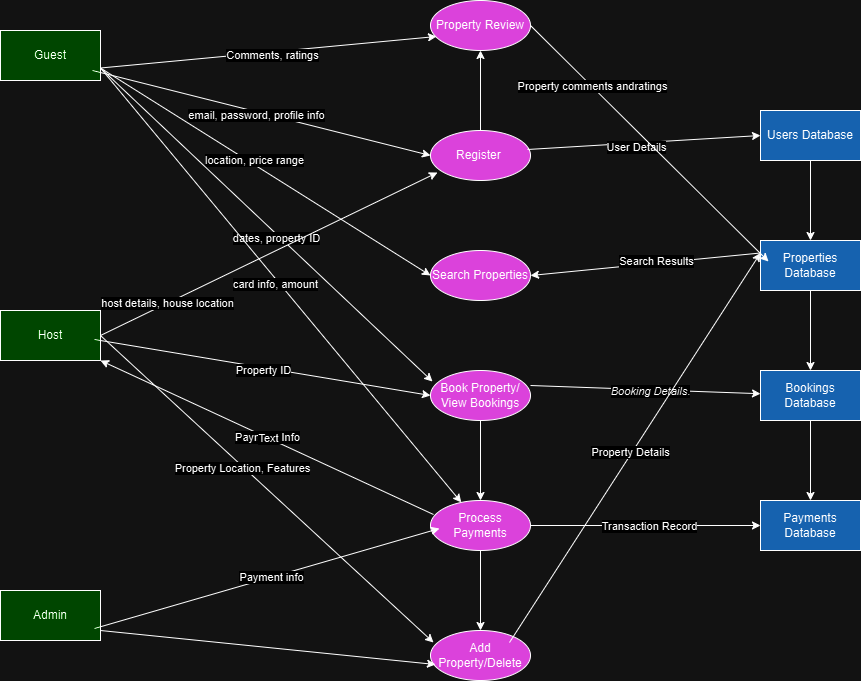

The diagram above was exported from draw.io. Its source (the exported page's mxGraphModel, read from the mxfile embedded in the PNG):
<mxGraphModel dx="2501" dy="784" grid="1" gridSize="10" guides="1" tooltips="1" connect="1" arrows="1" fold="1" page="1" pageScale="1" pageWidth="827" pageHeight="1169" math="0" shadow="0">
  <root>
    <mxCell id="0" />
    <mxCell id="1" parent="0" />
    <mxCell id="mjivec5YPhB9NYRyIc0N-1" value="Guest" style="html=1;dashed=0;whiteSpace=wrap;fillColor=#86FF7D;" vertex="1" parent="1">
      <mxGeometry x="-280" y="80" width="100" height="50" as="geometry" />
    </mxCell>
    <mxCell id="mjivec5YPhB9NYRyIc0N-2" value="Host" style="html=1;dashed=0;whiteSpace=wrap;fillColor=#86FF7D;" vertex="1" parent="1">
      <mxGeometry x="-280" y="360" width="100" height="50" as="geometry" />
    </mxCell>
    <mxCell id="mjivec5YPhB9NYRyIc0N-3" value="Admin" style="html=1;dashed=0;whiteSpace=wrap;fillColor=#86FF7D;" vertex="1" parent="1">
      <mxGeometry x="-280" y="640" width="100" height="50" as="geometry" />
    </mxCell>
    <mxCell id="mjivec5YPhB9NYRyIc0N-50" value="" style="edgeStyle=orthogonalEdgeStyle;rounded=0;orthogonalLoop=1;jettySize=auto;html=1;" edge="1" parent="1" source="mjivec5YPhB9NYRyIc0N-4" target="mjivec5YPhB9NYRyIc0N-49">
      <mxGeometry relative="1" as="geometry" />
    </mxCell>
    <mxCell id="mjivec5YPhB9NYRyIc0N-4" value="Register&amp;nbsp;" style="shape=ellipse;html=1;dashed=0;whiteSpace=wrap;perimeter=ellipsePerimeter;fillColor=#FF66FF;" vertex="1" parent="1">
      <mxGeometry x="150" y="180" width="100" height="50" as="geometry" />
    </mxCell>
    <mxCell id="mjivec5YPhB9NYRyIc0N-5" value="Search Properties" style="shape=ellipse;html=1;dashed=0;whiteSpace=wrap;perimeter=ellipsePerimeter;fillColor=#FF66FF;" vertex="1" parent="1">
      <mxGeometry x="150" y="300" width="100" height="50" as="geometry" />
    </mxCell>
    <mxCell id="mjivec5YPhB9NYRyIc0N-8" value="" style="edgeStyle=orthogonalEdgeStyle;rounded=0;orthogonalLoop=1;jettySize=auto;html=1;" edge="1" parent="1" source="mjivec5YPhB9NYRyIc0N-6" target="mjivec5YPhB9NYRyIc0N-7">
      <mxGeometry relative="1" as="geometry" />
    </mxCell>
    <mxCell id="mjivec5YPhB9NYRyIc0N-6" value="Book Property/ View Bookings" style="shape=ellipse;html=1;dashed=0;whiteSpace=wrap;perimeter=ellipsePerimeter;fillColor=#FF66FF;" vertex="1" parent="1">
      <mxGeometry x="150" y="420" width="100" height="50" as="geometry" />
    </mxCell>
    <mxCell id="mjivec5YPhB9NYRyIc0N-44" value="" style="edgeStyle=orthogonalEdgeStyle;rounded=0;orthogonalLoop=1;jettySize=auto;html=1;" edge="1" parent="1" source="mjivec5YPhB9NYRyIc0N-7" target="mjivec5YPhB9NYRyIc0N-43">
      <mxGeometry relative="1" as="geometry" />
    </mxCell>
    <mxCell id="mjivec5YPhB9NYRyIc0N-7" value="Process Payments" style="shape=ellipse;html=1;dashed=0;whiteSpace=wrap;perimeter=ellipsePerimeter;fillColor=#FF66FF;" vertex="1" parent="1">
      <mxGeometry x="150" y="550" width="100" height="50" as="geometry" />
    </mxCell>
    <mxCell id="mjivec5YPhB9NYRyIc0N-12" value="" style="edgeStyle=orthogonalEdgeStyle;rounded=0;orthogonalLoop=1;jettySize=auto;html=1;" edge="1" parent="1" source="mjivec5YPhB9NYRyIc0N-10" target="mjivec5YPhB9NYRyIc0N-11">
      <mxGeometry relative="1" as="geometry" />
    </mxCell>
    <mxCell id="mjivec5YPhB9NYRyIc0N-10" value="Users Database" style="html=1;dashed=0;whiteSpace=wrap;fillColor=#66B2FF;" vertex="1" parent="1">
      <mxGeometry x="480" y="160" width="100" height="50" as="geometry" />
    </mxCell>
    <mxCell id="mjivec5YPhB9NYRyIc0N-14" value="" style="edgeStyle=orthogonalEdgeStyle;rounded=0;orthogonalLoop=1;jettySize=auto;html=1;" edge="1" parent="1" source="mjivec5YPhB9NYRyIc0N-11" target="mjivec5YPhB9NYRyIc0N-13">
      <mxGeometry relative="1" as="geometry" />
    </mxCell>
    <mxCell id="mjivec5YPhB9NYRyIc0N-11" value="Properties Database" style="html=1;dashed=0;whiteSpace=wrap;fillColor=#66B2FF;" vertex="1" parent="1">
      <mxGeometry x="480" y="290" width="100" height="50" as="geometry" />
    </mxCell>
    <mxCell id="mjivec5YPhB9NYRyIc0N-16" value="" style="edgeStyle=orthogonalEdgeStyle;rounded=0;orthogonalLoop=1;jettySize=auto;html=1;" edge="1" parent="1" source="mjivec5YPhB9NYRyIc0N-13" target="mjivec5YPhB9NYRyIc0N-15">
      <mxGeometry relative="1" as="geometry" />
    </mxCell>
    <mxCell id="mjivec5YPhB9NYRyIc0N-13" value="Bookings Database" style="html=1;dashed=0;whiteSpace=wrap;fillColor=#66B2FF;" vertex="1" parent="1">
      <mxGeometry x="480" y="420" width="100" height="50" as="geometry" />
    </mxCell>
    <mxCell id="mjivec5YPhB9NYRyIc0N-15" value="Payments Database" style="html=1;dashed=0;whiteSpace=wrap;fillColor=#66B2FF;" vertex="1" parent="1">
      <mxGeometry x="480" y="550" width="100" height="50" as="geometry" />
    </mxCell>
    <mxCell id="mjivec5YPhB9NYRyIc0N-21" value="" style="endArrow=classic;html=1;rounded=0;exitX=1;exitY=0.75;exitDx=0;exitDy=0;entryX=0;entryY=0.5;entryDx=0;entryDy=0;" edge="1" parent="1" source="mjivec5YPhB9NYRyIc0N-1" target="mjivec5YPhB9NYRyIc0N-5">
      <mxGeometry width="50" height="50" relative="1" as="geometry">
        <mxPoint x="-100" y="310" as="sourcePoint" />
        <mxPoint x="-50" y="260" as="targetPoint" />
      </mxGeometry>
    </mxCell>
    <mxCell id="mjivec5YPhB9NYRyIc0N-22" value="location, price range" style="edgeLabel;html=1;align=center;verticalAlign=middle;resizable=0;points=[];" vertex="1" connectable="0" parent="mjivec5YPhB9NYRyIc0N-21">
      <mxGeometry x="-0.0821" y="4" relative="1" as="geometry">
        <mxPoint as="offset" />
      </mxGeometry>
    </mxCell>
    <mxCell id="mjivec5YPhB9NYRyIc0N-23" value="" style="endArrow=classic;html=1;rounded=0;entryX=0;entryY=0.5;entryDx=0;entryDy=0;exitX=0.92;exitY=0.8;exitDx=0;exitDy=0;exitPerimeter=0;" edge="1" parent="1" source="mjivec5YPhB9NYRyIc0N-1" target="mjivec5YPhB9NYRyIc0N-4">
      <mxGeometry width="50" height="50" relative="1" as="geometry">
        <mxPoint x="-170" y="230" as="sourcePoint" />
        <mxPoint x="-30" y="160" as="targetPoint" />
      </mxGeometry>
    </mxCell>
    <mxCell id="mjivec5YPhB9NYRyIc0N-24" value="email, password, profile info" style="edgeLabel;html=1;align=center;verticalAlign=middle;resizable=0;points=[];" vertex="1" connectable="0" parent="mjivec5YPhB9NYRyIc0N-23">
      <mxGeometry x="-0.0321" y="-3" relative="1" as="geometry">
        <mxPoint as="offset" />
      </mxGeometry>
    </mxCell>
    <mxCell id="mjivec5YPhB9NYRyIc0N-25" value="" style="endArrow=classic;html=1;rounded=0;exitX=1;exitY=0.75;exitDx=0;exitDy=0;entryX=0.02;entryY=0.22;entryDx=0;entryDy=0;entryPerimeter=0;" edge="1" parent="1" source="mjivec5YPhB9NYRyIc0N-1" target="mjivec5YPhB9NYRyIc0N-6">
      <mxGeometry width="50" height="50" relative="1" as="geometry">
        <mxPoint x="-80" y="380" as="sourcePoint" />
        <mxPoint x="-30" y="330" as="targetPoint" />
      </mxGeometry>
    </mxCell>
    <mxCell id="mjivec5YPhB9NYRyIc0N-26" value=" dates, property ID" style="edgeLabel;html=1;align=center;verticalAlign=middle;resizable=0;points=[];" vertex="1" connectable="0" parent="mjivec5YPhB9NYRyIc0N-25">
      <mxGeometry x="0.0702" y="-3" relative="1" as="geometry">
        <mxPoint as="offset" />
      </mxGeometry>
    </mxCell>
    <mxCell id="mjivec5YPhB9NYRyIc0N-27" value="" style="endArrow=classic;html=1;rounded=0;exitX=1;exitY=0.75;exitDx=0;exitDy=0;" edge="1" parent="1" source="mjivec5YPhB9NYRyIc0N-1" target="mjivec5YPhB9NYRyIc0N-7">
      <mxGeometry width="50" height="50" relative="1" as="geometry">
        <mxPoint x="390" y="430" as="sourcePoint" />
        <mxPoint x="440" y="380" as="targetPoint" />
      </mxGeometry>
    </mxCell>
    <mxCell id="mjivec5YPhB9NYRyIc0N-28" value="card info, amount" style="edgeLabel;html=1;align=center;verticalAlign=middle;resizable=0;points=[];" vertex="1" connectable="0" parent="mjivec5YPhB9NYRyIc0N-27">
      <mxGeometry x="-0.0142" y="-4" relative="1" as="geometry">
        <mxPoint as="offset" />
      </mxGeometry>
    </mxCell>
    <mxCell id="mjivec5YPhB9NYRyIc0N-29" value="" style="endArrow=classic;html=1;rounded=0;exitX=1;exitY=0.5;exitDx=0;exitDy=0;entryX=0;entryY=0.5;entryDx=0;entryDy=0;" edge="1" parent="1" source="mjivec5YPhB9NYRyIc0N-7" target="mjivec5YPhB9NYRyIc0N-15">
      <mxGeometry width="50" height="50" relative="1" as="geometry">
        <mxPoint x="390" y="430" as="sourcePoint" />
        <mxPoint x="420" y="590" as="targetPoint" />
      </mxGeometry>
    </mxCell>
    <mxCell id="mjivec5YPhB9NYRyIc0N-30" value="Transaction Record" style="edgeLabel;html=1;align=center;verticalAlign=middle;resizable=0;points=[];" vertex="1" connectable="0" parent="mjivec5YPhB9NYRyIc0N-29">
      <mxGeometry x="0.0261" relative="1" as="geometry">
        <mxPoint as="offset" />
      </mxGeometry>
    </mxCell>
    <mxCell id="mjivec5YPhB9NYRyIc0N-31" value="" style="endArrow=classic;html=1;rounded=0;exitX=0;exitY=0.25;exitDx=0;exitDy=0;entryX=1;entryY=0.5;entryDx=0;entryDy=0;" edge="1" parent="1" source="mjivec5YPhB9NYRyIc0N-11" target="mjivec5YPhB9NYRyIc0N-5">
      <mxGeometry width="50" height="50" relative="1" as="geometry">
        <mxPoint x="390" y="430" as="sourcePoint" />
        <mxPoint x="440" y="380" as="targetPoint" />
      </mxGeometry>
    </mxCell>
    <mxCell id="mjivec5YPhB9NYRyIc0N-32" value="Search Results" style="edgeLabel;html=1;align=center;verticalAlign=middle;resizable=0;points=[];" vertex="1" connectable="0" parent="mjivec5YPhB9NYRyIc0N-31">
      <mxGeometry x="-0.0884" y="-2" relative="1" as="geometry">
        <mxPoint as="offset" />
      </mxGeometry>
    </mxCell>
    <mxCell id="mjivec5YPhB9NYRyIc0N-35" value="" style="endArrow=classic;html=1;rounded=0;exitX=1;exitY=0.3;exitDx=0;exitDy=0;exitPerimeter=0;" edge="1" parent="1" source="mjivec5YPhB9NYRyIc0N-6" target="mjivec5YPhB9NYRyIc0N-13">
      <mxGeometry width="50" height="50" relative="1" as="geometry">
        <mxPoint x="390" y="430" as="sourcePoint" />
        <mxPoint x="440" y="380" as="targetPoint" />
      </mxGeometry>
    </mxCell>
    <mxCell id="mjivec5YPhB9NYRyIc0N-36" value="&lt;em&gt;Booking Details&lt;/em&gt;." style="edgeLabel;html=1;align=center;verticalAlign=middle;resizable=0;points=[];" vertex="1" connectable="0" parent="mjivec5YPhB9NYRyIc0N-35">
      <mxGeometry x="0.0437" y="-1" relative="1" as="geometry">
        <mxPoint as="offset" />
      </mxGeometry>
    </mxCell>
    <mxCell id="mjivec5YPhB9NYRyIc0N-37" value="" style="endArrow=classic;html=1;rounded=0;exitX=0.97;exitY=0.38;exitDx=0;exitDy=0;exitPerimeter=0;entryX=0;entryY=0.5;entryDx=0;entryDy=0;" edge="1" parent="1" source="mjivec5YPhB9NYRyIc0N-4" target="mjivec5YPhB9NYRyIc0N-10">
      <mxGeometry width="50" height="50" relative="1" as="geometry">
        <mxPoint x="300" y="220" as="sourcePoint" />
        <mxPoint x="350" y="170" as="targetPoint" />
      </mxGeometry>
    </mxCell>
    <mxCell id="mjivec5YPhB9NYRyIc0N-38" value="User Details" style="edgeLabel;html=1;align=center;verticalAlign=middle;resizable=0;points=[];" vertex="1" connectable="0" parent="mjivec5YPhB9NYRyIc0N-37">
      <mxGeometry x="-0.0753" y="-4" relative="1" as="geometry">
        <mxPoint as="offset" />
      </mxGeometry>
    </mxCell>
    <mxCell id="mjivec5YPhB9NYRyIc0N-40" value="" style="endArrow=classic;html=1;rounded=0;exitX=1;exitY=0.5;exitDx=0;exitDy=0;entryX=0.07;entryY=0.84;entryDx=0;entryDy=0;entryPerimeter=0;" edge="1" parent="1" source="mjivec5YPhB9NYRyIc0N-2" target="mjivec5YPhB9NYRyIc0N-4">
      <mxGeometry width="50" height="50" relative="1" as="geometry">
        <mxPoint x="390" y="430" as="sourcePoint" />
        <mxPoint x="440" y="380" as="targetPoint" />
      </mxGeometry>
    </mxCell>
    <mxCell id="mjivec5YPhB9NYRyIc0N-41" value="host details, house location" style="edgeLabel;html=1;align=center;verticalAlign=middle;resizable=0;points=[];" vertex="1" connectable="0" parent="mjivec5YPhB9NYRyIc0N-40">
      <mxGeometry x="-0.6033" relative="1" as="geometry">
        <mxPoint as="offset" />
      </mxGeometry>
    </mxCell>
    <mxCell id="mjivec5YPhB9NYRyIc0N-43" value="Add Property/Delete" style="shape=ellipse;html=1;dashed=0;whiteSpace=wrap;perimeter=ellipsePerimeter;fillColor=#FF66FF;" vertex="1" parent="1">
      <mxGeometry x="150" y="680" width="100" height="50" as="geometry" />
    </mxCell>
    <mxCell id="mjivec5YPhB9NYRyIc0N-45" value="" style="endArrow=classic;html=1;rounded=0;exitX=1;exitY=0.5;exitDx=0;exitDy=0;entryX=0.03;entryY=0.24;entryDx=0;entryDy=0;entryPerimeter=0;" edge="1" parent="1" source="mjivec5YPhB9NYRyIc0N-2" target="mjivec5YPhB9NYRyIc0N-43">
      <mxGeometry width="50" height="50" relative="1" as="geometry">
        <mxPoint x="390" y="440" as="sourcePoint" />
        <mxPoint x="440" y="390" as="targetPoint" />
      </mxGeometry>
    </mxCell>
    <mxCell id="mjivec5YPhB9NYRyIc0N-46" value="Property Location, Features" style="edgeLabel;html=1;align=center;verticalAlign=middle;resizable=0;points=[];" vertex="1" connectable="0" parent="mjivec5YPhB9NYRyIc0N-45">
      <mxGeometry x="-0.1439" y="-1" relative="1" as="geometry">
        <mxPoint as="offset" />
      </mxGeometry>
    </mxCell>
    <mxCell id="mjivec5YPhB9NYRyIc0N-47" value="" style="endArrow=classic;html=1;rounded=0;exitX=0.79;exitY=0.24;exitDx=0;exitDy=0;exitPerimeter=0;entryX=0;entryY=0.25;entryDx=0;entryDy=0;" edge="1" parent="1" source="mjivec5YPhB9NYRyIc0N-43" target="mjivec5YPhB9NYRyIc0N-11">
      <mxGeometry width="50" height="50" relative="1" as="geometry">
        <mxPoint x="390" y="440" as="sourcePoint" />
        <mxPoint x="440" y="390" as="targetPoint" />
      </mxGeometry>
    </mxCell>
    <mxCell id="mjivec5YPhB9NYRyIc0N-48" value="Property Details" style="edgeLabel;html=1;align=center;verticalAlign=middle;resizable=0;points=[];" vertex="1" connectable="0" parent="mjivec5YPhB9NYRyIc0N-47">
      <mxGeometry x="-0.0301" y="2" relative="1" as="geometry">
        <mxPoint as="offset" />
      </mxGeometry>
    </mxCell>
    <mxCell id="mjivec5YPhB9NYRyIc0N-49" value="Property Review" style="shape=ellipse;html=1;dashed=0;whiteSpace=wrap;perimeter=ellipsePerimeter;fillColor=#FF66FF;" vertex="1" parent="1">
      <mxGeometry x="150" y="50" width="100" height="50" as="geometry" />
    </mxCell>
    <mxCell id="mjivec5YPhB9NYRyIc0N-51" value="" style="endArrow=classic;html=1;rounded=0;exitX=1;exitY=0.75;exitDx=0;exitDy=0;entryX=0.06;entryY=0.72;entryDx=0;entryDy=0;entryPerimeter=0;" edge="1" parent="1" source="mjivec5YPhB9NYRyIc0N-1" target="mjivec5YPhB9NYRyIc0N-49">
      <mxGeometry width="50" height="50" relative="1" as="geometry">
        <mxPoint x="-60" y="110" as="sourcePoint" />
        <mxPoint x="-10" y="60" as="targetPoint" />
      </mxGeometry>
    </mxCell>
    <mxCell id="mjivec5YPhB9NYRyIc0N-52" value="Comments, ratings" style="edgeLabel;html=1;align=center;verticalAlign=middle;resizable=0;points=[];" vertex="1" connectable="0" parent="mjivec5YPhB9NYRyIc0N-51">
      <mxGeometry x="0.0224" y="-3" relative="1" as="geometry">
        <mxPoint x="-1" as="offset" />
      </mxGeometry>
    </mxCell>
    <mxCell id="mjivec5YPhB9NYRyIc0N-54" value="" style="endArrow=classic;html=1;rounded=0;exitX=1;exitY=0.5;exitDx=0;exitDy=0;entryX=0.08;entryY=0.42;entryDx=0;entryDy=0;entryPerimeter=0;" edge="1" parent="1" source="mjivec5YPhB9NYRyIc0N-49" target="mjivec5YPhB9NYRyIc0N-11">
      <mxGeometry width="50" height="50" relative="1" as="geometry">
        <mxPoint x="340" y="110" as="sourcePoint" />
        <mxPoint x="390" y="60" as="targetPoint" />
      </mxGeometry>
    </mxCell>
    <mxCell id="mjivec5YPhB9NYRyIc0N-55" value="Property comments andratings" style="edgeLabel;html=1;align=center;verticalAlign=middle;resizable=0;points=[];" vertex="1" connectable="0" parent="mjivec5YPhB9NYRyIc0N-54">
      <mxGeometry x="-0.4852" relative="1" as="geometry">
        <mxPoint as="offset" />
      </mxGeometry>
    </mxCell>
    <mxCell id="mjivec5YPhB9NYRyIc0N-56" value="" style="endArrow=classic;html=1;rounded=0;exitX=0.94;exitY=0.58;exitDx=0;exitDy=0;exitPerimeter=0;entryX=0;entryY=0.5;entryDx=0;entryDy=0;" edge="1" parent="1" source="mjivec5YPhB9NYRyIc0N-2" target="mjivec5YPhB9NYRyIc0N-6">
      <mxGeometry width="50" height="50" relative="1" as="geometry">
        <mxPoint x="20" y="520" as="sourcePoint" />
        <mxPoint x="70" y="470" as="targetPoint" />
      </mxGeometry>
    </mxCell>
    <mxCell id="mjivec5YPhB9NYRyIc0N-57" value="Property ID" style="edgeLabel;html=1;align=center;verticalAlign=middle;resizable=0;points=[];" vertex="1" connectable="0" parent="mjivec5YPhB9NYRyIc0N-56">
      <mxGeometry x="0.0019" y="-2" relative="1" as="geometry">
        <mxPoint as="offset" />
      </mxGeometry>
    </mxCell>
    <mxCell id="mjivec5YPhB9NYRyIc0N-58" value="Payment Info" style="endArrow=classic;html=1;rounded=0;exitX=0.03;exitY=0.28;exitDx=0;exitDy=0;exitPerimeter=0;entryX=1;entryY=1;entryDx=0;entryDy=0;" edge="1" parent="1" source="mjivec5YPhB9NYRyIc0N-7" target="mjivec5YPhB9NYRyIc0N-2">
      <mxGeometry width="50" height="50" relative="1" as="geometry">
        <mxPoint x="10" y="530" as="sourcePoint" />
        <mxPoint x="-180" y="390" as="targetPoint" />
      </mxGeometry>
    </mxCell>
    <mxCell id="mjivec5YPhB9NYRyIc0N-59" value="Text" style="edgeLabel;html=1;align=center;verticalAlign=middle;resizable=0;points=[];" vertex="1" connectable="0" parent="mjivec5YPhB9NYRyIc0N-58">
      <mxGeometry x="-0.0095" relative="1" as="geometry">
        <mxPoint as="offset" />
      </mxGeometry>
    </mxCell>
    <mxCell id="mjivec5YPhB9NYRyIc0N-61" value="" style="endArrow=classic;html=1;rounded=0;exitX=0.94;exitY=0.76;exitDx=0;exitDy=0;exitPerimeter=0;entryX=0.09;entryY=0.56;entryDx=0;entryDy=0;entryPerimeter=0;" edge="1" parent="1" source="mjivec5YPhB9NYRyIc0N-3" target="mjivec5YPhB9NYRyIc0N-7">
      <mxGeometry width="50" height="50" relative="1" as="geometry">
        <mxPoint x="-180" y="670" as="sourcePoint" />
        <mxPoint x="-130" y="620" as="targetPoint" />
      </mxGeometry>
    </mxCell>
    <mxCell id="mjivec5YPhB9NYRyIc0N-62" value="Payment info" style="edgeLabel;html=1;align=center;verticalAlign=middle;resizable=0;points=[];" vertex="1" connectable="0" parent="mjivec5YPhB9NYRyIc0N-61">
      <mxGeometry x="0.0256" relative="1" as="geometry">
        <mxPoint as="offset" />
      </mxGeometry>
    </mxCell>
    <mxCell id="mjivec5YPhB9NYRyIc0N-63" value="" style="endArrow=classic;html=1;rounded=0;entryX=0.05;entryY=0.68;entryDx=0;entryDy=0;entryPerimeter=0;" edge="1" parent="1" target="mjivec5YPhB9NYRyIc0N-43">
      <mxGeometry width="50" height="50" relative="1" as="geometry">
        <mxPoint x="-180" y="690" as="sourcePoint" />
        <mxPoint x="440" y="390" as="targetPoint" />
        <Array as="points">
          <mxPoint x="-180" y="680" />
        </Array>
      </mxGeometry>
    </mxCell>
  </root>
</mxGraphModel>